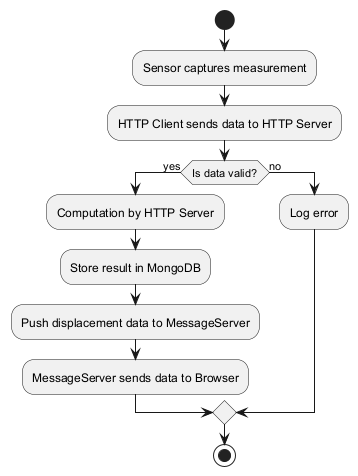

The diagram above was rendered by PlantUML. Its source (embedded in the PNG):
@startuml
start

:Sensor captures measurement;
:HTTP Client sends data to HTTP Server;

if (Is data valid?) then (yes)
  :Computation by HTTP Server;
  :Store result in MongoDB;
  :Push displacement data to MessageServer;
  :MessageServer sends data to Browser;
else (no)
  :Log error;
endif

stop
@enduml